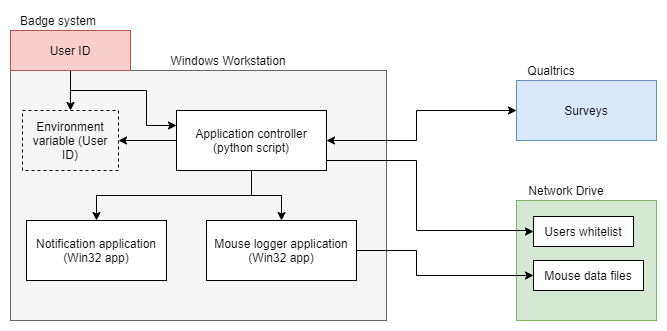

The diagram above was exported from draw.io. Its source (the exported page's mxGraphModel, read from the mxfile embedded in the PNG):
<mxGraphModel dx="1038" dy="531" grid="1" gridSize="10" guides="1" tooltips="1" connect="1" arrows="1" fold="1" page="1" pageScale="1" pageWidth="827" pageHeight="1169" math="0" shadow="0">
  <root>
    <mxCell id="0" />
    <mxCell id="1" parent="0" />
    <mxCell id="rqJ_d9t-j1OCtvYq3W_y-12" value="" style="rounded=0;whiteSpace=wrap;html=1;strokeColor=#82b366;fillColor=#d5e8d4;" parent="1" vertex="1">
      <mxGeometry x="640" y="230" width="140" height="120" as="geometry" />
    </mxCell>
    <mxCell id="rqJ_d9t-j1OCtvYq3W_y-1" value="" style="rounded=0;whiteSpace=wrap;html=1;fillColor=#f5f5f5;strokeColor=#666666;fontColor=#333333;" parent="1" vertex="1">
      <mxGeometry x="134" y="100" width="376" height="250" as="geometry" />
    </mxCell>
    <mxCell id="rqJ_d9t-j1OCtvYq3W_y-2" value="Windows Workstation" style="text;html=1;strokeColor=none;fillColor=none;align=center;verticalAlign=middle;whiteSpace=wrap;rounded=0;" parent="1" vertex="1">
      <mxGeometry x="290" y="80" width="124" height="20" as="geometry" />
    </mxCell>
    <mxCell id="rqJ_d9t-j1OCtvYq3W_y-19" style="edgeStyle=orthogonalEdgeStyle;rounded=0;orthogonalLoop=1;jettySize=auto;html=1;exitX=0.5;exitY=1;exitDx=0;exitDy=0;entryX=0.5;entryY=0;entryDx=0;entryDy=0;" parent="1" source="rqJ_d9t-j1OCtvYq3W_y-3" target="rqJ_d9t-j1OCtvYq3W_y-6" edge="1">
      <mxGeometry relative="1" as="geometry" />
    </mxCell>
    <mxCell id="rq_3ZXMkAETrEQqLhnlV-2" style="edgeStyle=orthogonalEdgeStyle;rounded=0;orthogonalLoop=1;jettySize=auto;html=1;exitX=0.5;exitY=1;exitDx=0;exitDy=0;entryX=0;entryY=0.25;entryDx=0;entryDy=0;" edge="1" parent="1" source="rqJ_d9t-j1OCtvYq3W_y-3" target="rqJ_d9t-j1OCtvYq3W_y-7">
      <mxGeometry relative="1" as="geometry">
        <Array as="points">
          <mxPoint x="194" y="120" />
          <mxPoint x="270" y="120" />
          <mxPoint x="270" y="155" />
        </Array>
      </mxGeometry>
    </mxCell>
    <mxCell id="rqJ_d9t-j1OCtvYq3W_y-3" value="User ID" style="rounded=0;whiteSpace=wrap;html=1;fillColor=#f8cecc;strokeColor=#b85450;" parent="1" vertex="1">
      <mxGeometry x="134" y="60" width="120" height="40" as="geometry" />
    </mxCell>
    <mxCell id="rqJ_d9t-j1OCtvYq3W_y-4" value="Badge system" style="text;html=1;strokeColor=none;fillColor=none;align=center;verticalAlign=middle;whiteSpace=wrap;rounded=0;" parent="1" vertex="1">
      <mxGeometry x="134" y="40" width="96" height="20" as="geometry" />
    </mxCell>
    <mxCell id="rqJ_d9t-j1OCtvYq3W_y-6" value="Environment variable (User ID)" style="text;html=1;align=center;verticalAlign=middle;whiteSpace=wrap;rounded=0;dashed=1;strokeColor=#000000;" parent="1" vertex="1">
      <mxGeometry x="146" y="140" width="96" height="60" as="geometry" />
    </mxCell>
    <mxCell id="rqJ_d9t-j1OCtvYq3W_y-16" style="edgeStyle=orthogonalEdgeStyle;rounded=0;orthogonalLoop=1;jettySize=auto;html=1;exitX=0.5;exitY=1;exitDx=0;exitDy=0;" parent="1" source="rqJ_d9t-j1OCtvYq3W_y-7" target="rqJ_d9t-j1OCtvYq3W_y-8" edge="1">
      <mxGeometry relative="1" as="geometry" />
    </mxCell>
    <mxCell id="rqJ_d9t-j1OCtvYq3W_y-17" style="edgeStyle=orthogonalEdgeStyle;rounded=0;orthogonalLoop=1;jettySize=auto;html=1;exitX=0.5;exitY=1;exitDx=0;exitDy=0;" parent="1" source="rqJ_d9t-j1OCtvYq3W_y-7" target="rqJ_d9t-j1OCtvYq3W_y-9" edge="1">
      <mxGeometry relative="1" as="geometry" />
    </mxCell>
    <mxCell id="rqJ_d9t-j1OCtvYq3W_y-18" style="edgeStyle=orthogonalEdgeStyle;rounded=0;orthogonalLoop=1;jettySize=auto;html=1;exitX=0;exitY=0.5;exitDx=0;exitDy=0;entryX=1;entryY=0.5;entryDx=0;entryDy=0;" parent="1" source="rqJ_d9t-j1OCtvYq3W_y-7" target="rqJ_d9t-j1OCtvYq3W_y-6" edge="1">
      <mxGeometry relative="1" as="geometry" />
    </mxCell>
    <mxCell id="rqJ_d9t-j1OCtvYq3W_y-20" style="edgeStyle=orthogonalEdgeStyle;rounded=0;orthogonalLoop=1;jettySize=auto;html=1;exitX=1;exitY=0.5;exitDx=0;exitDy=0;entryX=0;entryY=0.5;entryDx=0;entryDy=0;startArrow=classic;startFill=1;" parent="1" source="rqJ_d9t-j1OCtvYq3W_y-7" target="rqJ_d9t-j1OCtvYq3W_y-10" edge="1">
      <mxGeometry relative="1" as="geometry">
        <Array as="points">
          <mxPoint x="540" y="170" />
          <mxPoint x="540" y="140" />
        </Array>
      </mxGeometry>
    </mxCell>
    <mxCell id="rqJ_d9t-j1OCtvYq3W_y-22" style="edgeStyle=orthogonalEdgeStyle;rounded=0;orthogonalLoop=1;jettySize=auto;html=1;exitX=1;exitY=0.5;exitDx=0;exitDy=0;entryX=0;entryY=0.5;entryDx=0;entryDy=0;" parent="1" source="rqJ_d9t-j1OCtvYq3W_y-7" target="rqJ_d9t-j1OCtvYq3W_y-14" edge="1">
      <mxGeometry relative="1" as="geometry">
        <Array as="points">
          <mxPoint x="450" y="190" />
          <mxPoint x="540" y="190" />
          <mxPoint x="540" y="260" />
          <mxPoint x="650" y="260" />
          <mxPoint x="650" y="261" />
        </Array>
      </mxGeometry>
    </mxCell>
    <mxCell id="rqJ_d9t-j1OCtvYq3W_y-7" value="Application controller (python script)" style="rounded=0;whiteSpace=wrap;html=1;strokeColor=#000000;" parent="1" vertex="1">
      <mxGeometry x="300" y="140" width="150" height="60" as="geometry" />
    </mxCell>
    <mxCell id="rqJ_d9t-j1OCtvYq3W_y-8" value="Notification application (Win32 app)" style="rounded=0;whiteSpace=wrap;html=1;strokeColor=#000000;" parent="1" vertex="1">
      <mxGeometry x="150" y="250" width="140" height="60" as="geometry" />
    </mxCell>
    <mxCell id="rqJ_d9t-j1OCtvYq3W_y-21" style="edgeStyle=orthogonalEdgeStyle;rounded=0;orthogonalLoop=1;jettySize=auto;html=1;exitX=1;exitY=0.5;exitDx=0;exitDy=0;entryX=0;entryY=0.5;entryDx=0;entryDy=0;" parent="1" source="rqJ_d9t-j1OCtvYq3W_y-9" target="rqJ_d9t-j1OCtvYq3W_y-15" edge="1">
      <mxGeometry relative="1" as="geometry">
        <Array as="points">
          <mxPoint x="540" y="280" />
          <mxPoint x="540" y="305" />
        </Array>
      </mxGeometry>
    </mxCell>
    <mxCell id="rqJ_d9t-j1OCtvYq3W_y-9" value="Mouse logger application (Win32 app)" style="rounded=0;whiteSpace=wrap;html=1;strokeColor=#000000;" parent="1" vertex="1">
      <mxGeometry x="330" y="250" width="150" height="60" as="geometry" />
    </mxCell>
    <mxCell id="rqJ_d9t-j1OCtvYq3W_y-10" value="Surveys" style="rounded=0;whiteSpace=wrap;html=1;strokeColor=#6c8ebf;fillColor=#dae8fc;" parent="1" vertex="1">
      <mxGeometry x="640" y="110" width="140" height="60" as="geometry" />
    </mxCell>
    <mxCell id="rqJ_d9t-j1OCtvYq3W_y-11" value="Qualtrics" style="text;html=1;strokeColor=none;fillColor=none;align=center;verticalAlign=middle;whiteSpace=wrap;rounded=0;" parent="1" vertex="1">
      <mxGeometry x="640" y="90" width="70" height="20" as="geometry" />
    </mxCell>
    <mxCell id="rqJ_d9t-j1OCtvYq3W_y-13" value="Network Drive" style="text;html=1;strokeColor=none;fillColor=none;align=center;verticalAlign=middle;whiteSpace=wrap;rounded=0;" parent="1" vertex="1">
      <mxGeometry x="640" y="210" width="100" height="20" as="geometry" />
    </mxCell>
    <mxCell id="rqJ_d9t-j1OCtvYq3W_y-14" value="Users whitelist" style="rounded=0;whiteSpace=wrap;html=1;strokeColor=#000000;" parent="1" vertex="1">
      <mxGeometry x="657" y="246" width="100" height="30" as="geometry" />
    </mxCell>
    <mxCell id="rqJ_d9t-j1OCtvYq3W_y-15" value="Mouse data files" style="rounded=0;whiteSpace=wrap;html=1;strokeColor=#000000;" parent="1" vertex="1">
      <mxGeometry x="657" y="290" width="110" height="30" as="geometry" />
    </mxCell>
  </root>
</mxGraphModel>